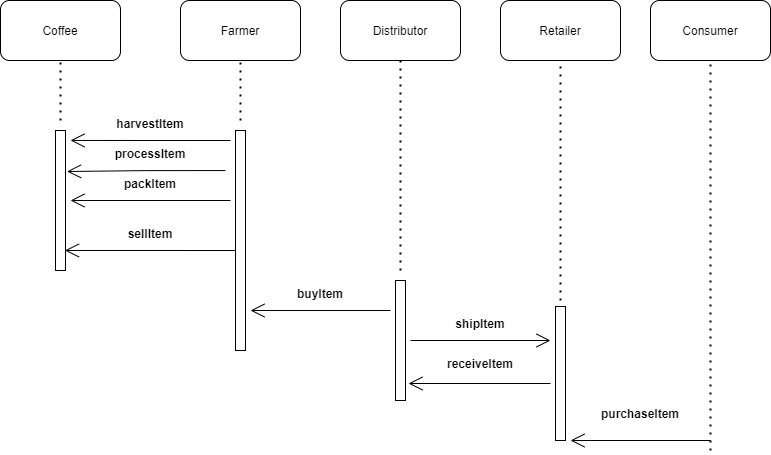

The diagram above was exported from draw.io. Its source (the exported page's mxGraphModel, read from the mxfile embedded in the PNG):
<mxGraphModel dx="1550" dy="709" grid="1" gridSize="10" guides="1" tooltips="1" connect="1" arrows="1" fold="1" page="1" pageScale="1" pageWidth="827" pageHeight="1169" math="0" shadow="0">
  <root>
    <mxCell id="0" />
    <mxCell id="1" parent="0" />
    <mxCell id="EO4mQOtJMNeAhtfnhm1h-1" value="Coffee" style="rounded=1;whiteSpace=wrap;html=1;" vertex="1" parent="1">
      <mxGeometry x="40" y="40" width="120" height="60" as="geometry" />
    </mxCell>
    <mxCell id="EO4mQOtJMNeAhtfnhm1h-2" value="Farmer" style="rounded=1;whiteSpace=wrap;html=1;" vertex="1" parent="1">
      <mxGeometry x="220" y="40" width="120" height="60" as="geometry" />
    </mxCell>
    <mxCell id="EO4mQOtJMNeAhtfnhm1h-3" value="Distributor" style="rounded=1;whiteSpace=wrap;html=1;" vertex="1" parent="1">
      <mxGeometry x="380" y="40" width="120" height="60" as="geometry" />
    </mxCell>
    <mxCell id="EO4mQOtJMNeAhtfnhm1h-4" value="Retailer" style="rounded=1;whiteSpace=wrap;html=1;" vertex="1" parent="1">
      <mxGeometry x="540" y="40" width="120" height="60" as="geometry" />
    </mxCell>
    <mxCell id="EO4mQOtJMNeAhtfnhm1h-5" value="Consumer" style="rounded=1;whiteSpace=wrap;html=1;" vertex="1" parent="1">
      <mxGeometry x="690" y="40" width="120" height="60" as="geometry" />
    </mxCell>
    <mxCell id="EO4mQOtJMNeAhtfnhm1h-7" value="" style="endArrow=none;dashed=1;html=1;dashPattern=1 3;strokeWidth=2;rounded=0;edgeStyle=orthogonalEdgeStyle;entryX=0.5;entryY=1;entryDx=0;entryDy=0;" edge="1" parent="1" target="EO4mQOtJMNeAhtfnhm1h-1">
      <mxGeometry width="50" height="50" relative="1" as="geometry">
        <mxPoint x="100" y="160" as="sourcePoint" />
        <mxPoint x="440" y="380" as="targetPoint" />
      </mxGeometry>
    </mxCell>
    <mxCell id="EO4mQOtJMNeAhtfnhm1h-8" value="" style="html=1;points=[];perimeter=orthogonalPerimeter;rotation=0;" vertex="1" parent="1">
      <mxGeometry x="95" y="170" width="10" height="140" as="geometry" />
    </mxCell>
    <mxCell id="EO4mQOtJMNeAhtfnhm1h-9" value="" style="endArrow=none;dashed=1;html=1;dashPattern=1 3;strokeWidth=2;rounded=0;edgeStyle=orthogonalEdgeStyle;entryX=0.5;entryY=1;entryDx=0;entryDy=0;" edge="1" parent="1" target="EO4mQOtJMNeAhtfnhm1h-2">
      <mxGeometry width="50" height="50" relative="1" as="geometry">
        <mxPoint x="280" y="160" as="sourcePoint" />
        <mxPoint x="440" y="380" as="targetPoint" />
      </mxGeometry>
    </mxCell>
    <mxCell id="EO4mQOtJMNeAhtfnhm1h-10" value="" style="html=1;points=[];perimeter=orthogonalPerimeter;rotation=0;" vertex="1" parent="1">
      <mxGeometry x="275" y="170" width="10" height="220" as="geometry" />
    </mxCell>
    <mxCell id="EO4mQOtJMNeAhtfnhm1h-11" value="" style="endArrow=open;endFill=1;endSize=12;html=1;rounded=0;edgeStyle=orthogonalEdgeStyle;entryX=1.5;entryY=0.071;entryDx=0;entryDy=0;entryPerimeter=0;" edge="1" parent="1" target="EO4mQOtJMNeAhtfnhm1h-8">
      <mxGeometry width="160" relative="1" as="geometry">
        <mxPoint x="270" y="180" as="sourcePoint" />
        <mxPoint x="490" y="400" as="targetPoint" />
      </mxGeometry>
    </mxCell>
    <mxCell id="EO4mQOtJMNeAhtfnhm1h-12" value="harvestItem" style="text;align=center;fontStyle=1;verticalAlign=middle;spacingLeft=3;spacingRight=3;strokeColor=none;rotatable=0;points=[[0,0.5],[1,0.5]];portConstraint=eastwest;" vertex="1" parent="1">
      <mxGeometry x="150" y="150" width="80" height="26" as="geometry" />
    </mxCell>
    <mxCell id="EO4mQOtJMNeAhtfnhm1h-13" value="" style="endArrow=open;endFill=1;endSize=12;html=1;rounded=0;edgeStyle=orthogonalEdgeStyle;entryX=1.153;entryY=0.293;entryDx=0;entryDy=0;entryPerimeter=0;" edge="1" parent="1" target="EO4mQOtJMNeAhtfnhm1h-8">
      <mxGeometry width="160" relative="1" as="geometry">
        <mxPoint x="265" y="210.06" as="sourcePoint" />
        <mxPoint x="115" y="200.00000000000006" as="targetPoint" />
      </mxGeometry>
    </mxCell>
    <mxCell id="EO4mQOtJMNeAhtfnhm1h-14" value="processItem" style="text;align=center;fontStyle=1;verticalAlign=middle;spacingLeft=3;spacingRight=3;strokeColor=none;rotatable=0;points=[[0,0.5],[1,0.5]];portConstraint=eastwest;" vertex="1" parent="1">
      <mxGeometry x="150" y="180" width="80" height="26" as="geometry" />
    </mxCell>
    <mxCell id="EO4mQOtJMNeAhtfnhm1h-15" value="" style="endArrow=open;endFill=1;endSize=12;html=1;rounded=0;edgeStyle=orthogonalEdgeStyle;entryX=1.5;entryY=0.5;entryDx=0;entryDy=0;entryPerimeter=0;" edge="1" parent="1" target="EO4mQOtJMNeAhtfnhm1h-8">
      <mxGeometry width="160" relative="1" as="geometry">
        <mxPoint x="270" y="240" as="sourcePoint" />
        <mxPoint x="118.67000000000007" y="218.91999999999996" as="targetPoint" />
      </mxGeometry>
    </mxCell>
    <mxCell id="EO4mQOtJMNeAhtfnhm1h-16" value="packItem" style="text;align=center;fontStyle=1;verticalAlign=middle;spacingLeft=3;spacingRight=3;strokeColor=none;rotatable=0;points=[[0,0.5],[1,0.5]];portConstraint=eastwest;" vertex="1" parent="1">
      <mxGeometry x="150" y="210" width="80" height="26" as="geometry" />
    </mxCell>
    <mxCell id="EO4mQOtJMNeAhtfnhm1h-17" value="" style="endArrow=open;endFill=1;endSize=12;html=1;rounded=0;edgeStyle=orthogonalEdgeStyle;entryX=0.94;entryY=0.857;entryDx=0;entryDy=0;entryPerimeter=0;" edge="1" parent="1" target="EO4mQOtJMNeAhtfnhm1h-8">
      <mxGeometry width="160" relative="1" as="geometry">
        <mxPoint x="275" y="290" as="sourcePoint" />
        <mxPoint x="125" y="250" as="targetPoint" />
      </mxGeometry>
    </mxCell>
    <mxCell id="EO4mQOtJMNeAhtfnhm1h-18" value="sellItem" style="text;align=center;fontStyle=1;verticalAlign=middle;spacingLeft=3;spacingRight=3;strokeColor=none;rotatable=0;points=[[0,0.5],[1,0.5]];portConstraint=eastwest;" vertex="1" parent="1">
      <mxGeometry x="150" y="260" width="80" height="26" as="geometry" />
    </mxCell>
    <mxCell id="EO4mQOtJMNeAhtfnhm1h-19" value="" style="endArrow=none;dashed=1;html=1;dashPattern=1 3;strokeWidth=2;rounded=0;edgeStyle=orthogonalEdgeStyle;entryX=0.5;entryY=1;entryDx=0;entryDy=0;" edge="1" parent="1" target="EO4mQOtJMNeAhtfnhm1h-3">
      <mxGeometry width="50" height="50" relative="1" as="geometry">
        <mxPoint x="440" y="310" as="sourcePoint" />
        <mxPoint x="290" y="110" as="targetPoint" />
      </mxGeometry>
    </mxCell>
    <mxCell id="EO4mQOtJMNeAhtfnhm1h-20" value="" style="html=1;points=[];perimeter=orthogonalPerimeter;rotation=0;" vertex="1" parent="1">
      <mxGeometry x="435" y="320" width="10" height="120" as="geometry" />
    </mxCell>
    <mxCell id="EO4mQOtJMNeAhtfnhm1h-21" value="buyItem" style="text;align=center;fontStyle=1;verticalAlign=middle;spacingLeft=3;spacingRight=3;strokeColor=none;rotatable=0;points=[[0,0.5],[1,0.5]];portConstraint=eastwest;" vertex="1" parent="1">
      <mxGeometry x="320" y="320" width="80" height="26" as="geometry" />
    </mxCell>
    <mxCell id="EO4mQOtJMNeAhtfnhm1h-22" value="" style="endArrow=open;endFill=1;endSize=12;html=1;rounded=0;edgeStyle=orthogonalEdgeStyle;" edge="1" parent="1">
      <mxGeometry width="160" relative="1" as="geometry">
        <mxPoint x="430" y="350" as="sourcePoint" />
        <mxPoint x="290" y="350" as="targetPoint" />
      </mxGeometry>
    </mxCell>
    <mxCell id="EO4mQOtJMNeAhtfnhm1h-23" value="" style="endArrow=none;dashed=1;html=1;dashPattern=1 3;strokeWidth=2;rounded=0;edgeStyle=orthogonalEdgeStyle;entryX=0.5;entryY=1;entryDx=0;entryDy=0;" edge="1" parent="1" target="EO4mQOtJMNeAhtfnhm1h-4">
      <mxGeometry width="50" height="50" relative="1" as="geometry">
        <mxPoint x="600" y="340" as="sourcePoint" />
        <mxPoint x="450" y="110" as="targetPoint" />
      </mxGeometry>
    </mxCell>
    <mxCell id="EO4mQOtJMNeAhtfnhm1h-24" value="" style="html=1;points=[];perimeter=orthogonalPerimeter;rotation=0;" vertex="1" parent="1">
      <mxGeometry x="595" y="346" width="10" height="134" as="geometry" />
    </mxCell>
    <mxCell id="EO4mQOtJMNeAhtfnhm1h-25" value="" style="endArrow=open;endFill=1;endSize=12;html=1;rounded=0;edgeStyle=orthogonalEdgeStyle;" edge="1" parent="1">
      <mxGeometry width="160" relative="1" as="geometry">
        <mxPoint x="450" y="380" as="sourcePoint" />
        <mxPoint x="590" y="380" as="targetPoint" />
      </mxGeometry>
    </mxCell>
    <mxCell id="EO4mQOtJMNeAhtfnhm1h-26" value="shipItem" style="text;align=center;fontStyle=1;verticalAlign=middle;spacingLeft=3;spacingRight=3;strokeColor=none;rotatable=0;points=[[0,0.5],[1,0.5]];portConstraint=eastwest;" vertex="1" parent="1">
      <mxGeometry x="480" y="350" width="80" height="26" as="geometry" />
    </mxCell>
    <mxCell id="EO4mQOtJMNeAhtfnhm1h-27" value="receiveItem" style="text;align=center;fontStyle=1;verticalAlign=middle;spacingLeft=3;spacingRight=3;strokeColor=none;rotatable=0;points=[[0,0.5],[1,0.5]];portConstraint=eastwest;" vertex="1" parent="1">
      <mxGeometry x="480" y="390" width="80" height="26" as="geometry" />
    </mxCell>
    <mxCell id="EO4mQOtJMNeAhtfnhm1h-29" value="" style="endArrow=open;endFill=1;endSize=12;html=1;rounded=0;edgeStyle=orthogonalEdgeStyle;" edge="1" parent="1">
      <mxGeometry width="160" relative="1" as="geometry">
        <mxPoint x="590" y="423" as="sourcePoint" />
        <mxPoint x="448" y="423" as="targetPoint" />
      </mxGeometry>
    </mxCell>
    <mxCell id="EO4mQOtJMNeAhtfnhm1h-30" value="" style="endArrow=none;dashed=1;html=1;dashPattern=1 3;strokeWidth=2;rounded=0;edgeStyle=orthogonalEdgeStyle;entryX=0.5;entryY=1;entryDx=0;entryDy=0;" edge="1" parent="1" target="EO4mQOtJMNeAhtfnhm1h-5">
      <mxGeometry width="50" height="50" relative="1" as="geometry">
        <mxPoint x="750" y="490" as="sourcePoint" />
        <mxPoint x="610" y="110" as="targetPoint" />
      </mxGeometry>
    </mxCell>
    <mxCell id="EO4mQOtJMNeAhtfnhm1h-32" value="" style="endArrow=open;endFill=1;endSize=12;html=1;rounded=0;edgeStyle=orthogonalEdgeStyle;" edge="1" parent="1">
      <mxGeometry width="160" relative="1" as="geometry">
        <mxPoint x="750" y="480" as="sourcePoint" />
        <mxPoint x="610" y="480" as="targetPoint" />
      </mxGeometry>
    </mxCell>
    <mxCell id="EO4mQOtJMNeAhtfnhm1h-33" value="purchaseItem" style="text;align=center;fontStyle=1;verticalAlign=middle;spacingLeft=3;spacingRight=3;strokeColor=none;rotatable=0;points=[[0,0.5],[1,0.5]];portConstraint=eastwest;" vertex="1" parent="1">
      <mxGeometry x="640" y="440" width="80" height="26" as="geometry" />
    </mxCell>
  </root>
</mxGraphModel>